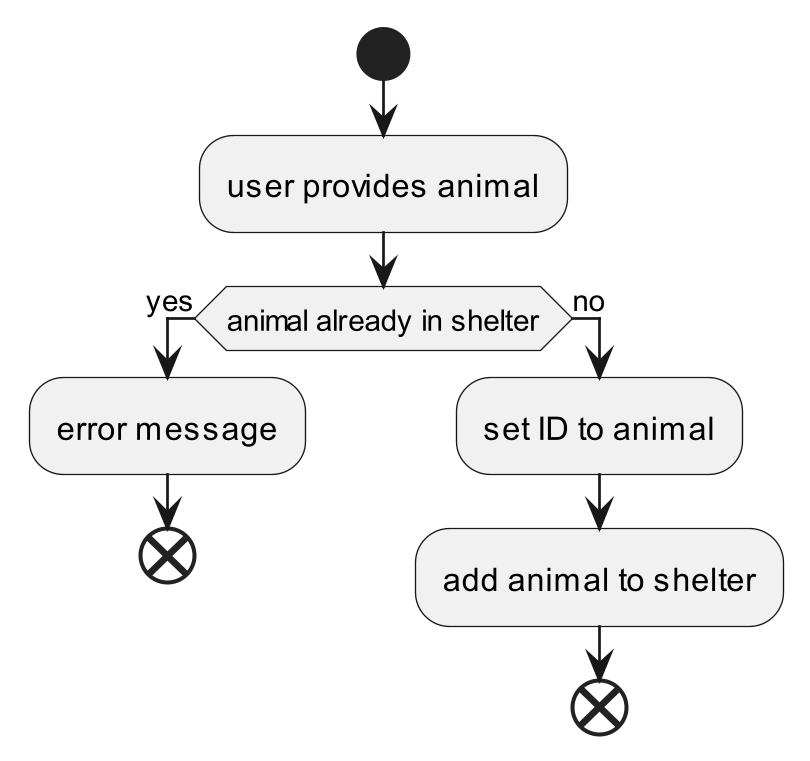

The diagram above was rendered by PlantUML. Its source (embedded in the PNG):
@startuml

start
:user provides animal;
if (animal already in shelter) then (yes)
    :error message;
    end;
else (no)
    :set ID to animal;
    :add animal to shelter;
    end

@enduml